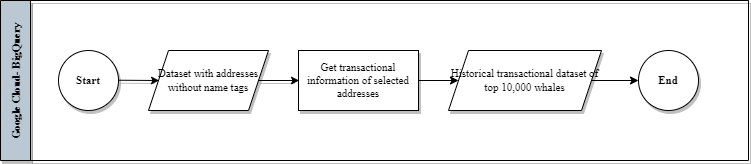

The diagram above was exported from draw.io. Its source (the exported page's mxGraphModel, read from the mxfile embedded in the PNG):
<mxGraphModel dx="1333" dy="814" grid="1" gridSize="10" guides="1" tooltips="1" connect="1" arrows="1" fold="1" page="1" pageScale="1" pageWidth="1654" pageHeight="1169" math="0" shadow="0">
  <root>
    <mxCell id="0" />
    <mxCell id="1" parent="0" />
    <mxCell id="6" value="Google Cloud- BigQuery" style="swimlane;horizontal=0;fillColor=#bac8d3;strokeColor=#000000;startSize=30;fontSize=11;fontFamily=Times New Roman;strokeWidth=0.5;sketch=0;shadow=1;" parent="1" vertex="1">
      <mxGeometry x="112" y="340" width="748" height="160" as="geometry" />
    </mxCell>
    <mxCell id="11" style="edgeStyle=none;html=1;exitX=1;exitY=0.5;exitDx=0;exitDy=0;entryX=0;entryY=0.5;entryDx=0;entryDy=0;" parent="6" source="7" target="12" edge="1">
      <mxGeometry relative="1" as="geometry">
        <mxPoint x="448" y="80" as="targetPoint" />
      </mxGeometry>
    </mxCell>
    <mxCell id="7" value="Get transactional information of selected addresses" style="rounded=0;whiteSpace=wrap;html=1;fontSize=11;fontFamily=Times New Roman;strokeWidth=0.5;strokeColor=#000000;sketch=0;shadow=1;" parent="6" vertex="1">
      <mxGeometry x="298" y="50" width="120" height="60" as="geometry" />
    </mxCell>
    <mxCell id="8" style="edgeStyle=none;html=1;exitX=1;exitY=0.5;exitDx=0;exitDy=0;entryX=0;entryY=0.5;entryDx=0;entryDy=0;fontSize=11;fontFamily=Times New Roman;strokeWidth=0.5;strokeColor=#000000;sketch=0;shadow=1;" parent="6" source="9" target="7" edge="1">
      <mxGeometry relative="1" as="geometry" />
    </mxCell>
    <mxCell id="9" value="Dataset with addresses without name tags" style="shape=parallelogram;perimeter=parallelogramPerimeter;whiteSpace=wrap;html=1;fixedSize=1;rounded=0;fontSize=11;fontFamily=Times New Roman;strokeWidth=0.5;strokeColor=#000000;sketch=0;shadow=1;" parent="6" vertex="1">
      <mxGeometry x="148" y="50" width="120" height="60" as="geometry" />
    </mxCell>
    <mxCell id="10" value="Start" style="ellipse;whiteSpace=wrap;html=1;aspect=fixed;fontSize=11;fontStyle=1;fontFamily=Times New Roman;strokeWidth=0.5;strokeColor=#000000;sketch=0;shadow=1;" parent="6" vertex="1">
      <mxGeometry x="58" y="50" width="60" height="60" as="geometry" />
    </mxCell>
    <mxCell id="3" style="edgeStyle=none;html=1;exitX=1;exitY=0.5;exitDx=0;exitDy=0;entryX=0;entryY=0.5;entryDx=0;entryDy=0;fontSize=11;fontFamily=Times New Roman;strokeWidth=0.5;strokeColor=#000000;sketch=0;shadow=1;" parent="6" target="9" edge="1">
      <mxGeometry relative="1" as="geometry">
        <mxPoint x="118" y="79.73000000000002" as="sourcePoint" />
        <mxPoint x="158" y="79.73000000000002" as="targetPoint" />
      </mxGeometry>
    </mxCell>
    <mxCell id="5" value="End" style="ellipse;whiteSpace=wrap;html=1;fontSize=11;fontFamily=Times New Roman;strokeColor=#000000;rounded=0;sketch=0;spacing=2;labelBorderColor=none;labelBackgroundColor=none;fontStyle=1;strokeWidth=0.5;shadow=1;" parent="6" vertex="1">
      <mxGeometry x="638" y="50" width="60" height="60" as="geometry" />
    </mxCell>
    <mxCell id="12" value="Historical transactional dataset of top 10,000 whales" style="shape=parallelogram;perimeter=parallelogramPerimeter;whiteSpace=wrap;html=1;fixedSize=1;rounded=0;sketch=0;fontSize=11;fontFamily=Times New Roman;strokeWidth=0.5;strokeColor=#000000;shadow=1;" vertex="1" parent="6">
      <mxGeometry x="448" y="50" width="153" height="60" as="geometry" />
    </mxCell>
    <mxCell id="13" style="edgeStyle=none;html=1;exitX=1;exitY=0.5;exitDx=0;exitDy=0;entryX=0;entryY=0.5;entryDx=0;entryDy=0;" edge="1" parent="6" source="12" target="5">
      <mxGeometry relative="1" as="geometry">
        <mxPoint x="428" y="90" as="sourcePoint" />
        <mxPoint x="460" y="90" as="targetPoint" />
      </mxGeometry>
    </mxCell>
  </root>
</mxGraphModel>